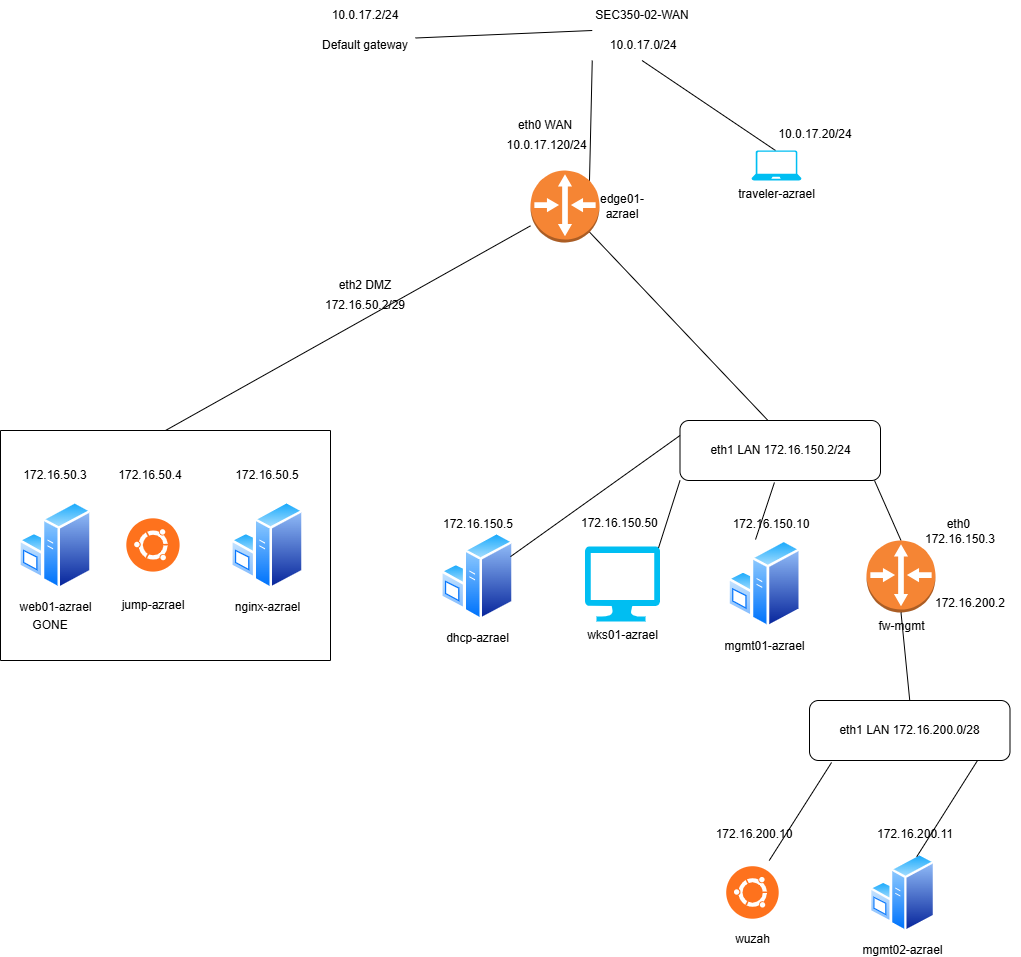

The diagram above was exported from draw.io. Its source (the exported page's mxGraphModel, read from the mxfile embedded in the PNG):
<mxGraphModel dx="2887" dy="1036" grid="1" gridSize="10" guides="1" tooltips="1" connect="1" arrows="1" fold="1" page="1" pageScale="1" pageWidth="850" pageHeight="1100" math="0" shadow="0">
  <root>
    <mxCell id="0" />
    <mxCell id="1" parent="0" />
    <mxCell id="ic_TM0NXU4dTBpUVybGJ-8" parent="1" style="swimlane;startSize=0;" value="" vertex="1">
      <mxGeometry height="230" width="330" x="-250" y="530" as="geometry" />
    </mxCell>
    <mxCell id="CQw9ecU-DlV8i3FBXcMV-4" parent="ic_TM0NXU4dTBpUVybGJ-8" style="text;html=1;whiteSpace=wrap;strokeColor=none;fillColor=none;align=center;verticalAlign=middle;rounded=0;" value="172.16.50.3" vertex="1">
      <mxGeometry height="30" width="60" x="25" y="30" as="geometry" />
    </mxCell>
    <mxCell id="P7ka-tC_Nm2-JLx9MT_h-6" parent="ic_TM0NXU4dTBpUVybGJ-8" style="image;aspect=fixed;perimeter=ellipsePerimeter;html=1;align=center;shadow=0;dashed=0;spacingTop=3;image=img/lib/active_directory/windows_server.svg;" value="web01-azrael" vertex="1">
      <mxGeometry height="90" width="73.8" x="18.1" y="70" as="geometry" />
    </mxCell>
    <mxCell id="ZIjw_UMWsxUn0SIlVGE0-1" parent="ic_TM0NXU4dTBpUVybGJ-8" style="shape=image;html=1;verticalAlign=top;verticalLabelPosition=bottom;labelBackgroundColor=#ffffff;imageAspect=0;aspect=fixed;image=https://icons.diagrams.net/icon-cache1/Operating_System__Flat_-2035/ubuntu-750.svg" value="" vertex="1">
      <mxGeometry height="66" width="66" x="120" y="82" as="geometry" />
    </mxCell>
    <mxCell id="ZIjw_UMWsxUn0SIlVGE0-2" parent="ic_TM0NXU4dTBpUVybGJ-8" style="text;html=1;whiteSpace=wrap;strokeColor=none;fillColor=none;align=center;verticalAlign=middle;rounded=0;" value="jump-azrael" vertex="1">
      <mxGeometry height="30" width="70" x="118" y="160" as="geometry" />
    </mxCell>
    <mxCell id="ZIjw_UMWsxUn0SIlVGE0-5" parent="ic_TM0NXU4dTBpUVybGJ-8" style="text;html=1;whiteSpace=wrap;strokeColor=none;fillColor=none;align=center;verticalAlign=middle;rounded=0;" value="172.16.50.4" vertex="1">
      <mxGeometry height="30" width="60" x="120" y="30" as="geometry" />
    </mxCell>
    <mxCell id="PfPW5XWf5MVc6CPPaqSC-2" parent="ic_TM0NXU4dTBpUVybGJ-8" style="image;aspect=fixed;perimeter=ellipsePerimeter;html=1;align=center;shadow=0;dashed=0;spacingTop=3;image=img/lib/active_directory/windows_server.svg;" value="nginx-azrael" vertex="1">
      <mxGeometry height="90" width="73.8" x="229.99999999999997" y="70" as="geometry" />
    </mxCell>
    <mxCell id="PfPW5XWf5MVc6CPPaqSC-3" parent="ic_TM0NXU4dTBpUVybGJ-8" style="text;html=1;whiteSpace=wrap;strokeColor=none;fillColor=none;align=center;verticalAlign=middle;rounded=0;" value="172.16.50.5" vertex="1">
      <mxGeometry height="30" width="60" x="236.9" y="30" as="geometry" />
    </mxCell>
    <mxCell id="ic_TM0NXU4dTBpUVybGJ-13" edge="1" parent="1" style="endArrow=none;html=1;rounded=0;exitX=0.25;exitY=0;exitDx=0;exitDy=0;entryX=0.855;entryY=0.855;entryDx=0;entryDy=0;entryPerimeter=0;" target="P7ka-tC_Nm2-JLx9MT_h-2" value="">
      <mxGeometry height="50" relative="1" width="50" as="geometry">
        <mxPoint x="517.5" y="520" as="sourcePoint" />
        <mxPoint x="370" y="329" as="targetPoint" />
      </mxGeometry>
    </mxCell>
    <mxCell id="ic_TM0NXU4dTBpUVybGJ-15" parent="1" style="text;html=1;whiteSpace=wrap;strokeColor=none;fillColor=none;align=center;verticalAlign=middle;rounded=0;rotation=0;" value="172.16.50.2/29" vertex="1">
      <mxGeometry height="30" width="150" x="40" y="390" as="geometry" />
    </mxCell>
    <mxCell id="ic_TM0NXU4dTBpUVybGJ-16" edge="1" parent="1" source="ic_TM0NXU4dTBpUVybGJ-8" style="endArrow=none;html=1;rounded=0;exitX=0.5;exitY=0;exitDx=0;exitDy=0;" target="P7ka-tC_Nm2-JLx9MT_h-2" value="">
      <mxGeometry height="50" relative="1" width="50" as="geometry">
        <mxPoint x="410" y="400" as="sourcePoint" />
        <mxPoint x="281.71572875253787" y="328.28427124746213" as="targetPoint" />
      </mxGeometry>
    </mxCell>
    <mxCell id="ic_TM0NXU4dTBpUVybGJ-17" parent="1" style="text;html=1;whiteSpace=wrap;strokeColor=none;fillColor=none;align=center;verticalAlign=middle;rounded=0;" value="&amp;nbsp;10.0.17.120/24" vertex="1">
      <mxGeometry height="30" width="150" x="220" y="230" as="geometry" />
    </mxCell>
    <mxCell id="ic_TM0NXU4dTBpUVybGJ-18" parent="1" style="text;html=1;whiteSpace=wrap;strokeColor=none;fillColor=none;align=center;verticalAlign=middle;rounded=0;" value="10.0.17.2/24" vertex="1">
      <mxGeometry height="30" width="150" x="40" y="100" as="geometry" />
    </mxCell>
    <mxCell id="ic_TM0NXU4dTBpUVybGJ-20" parent="1" style="text;html=1;whiteSpace=wrap;strokeColor=none;fillColor=none;align=center;verticalAlign=middle;rounded=0;" value="&amp;nbsp;10.0.17.0/24" vertex="1">
      <mxGeometry height="30" width="199" x="292" y="130" as="geometry" />
    </mxCell>
    <mxCell id="ic_TM0NXU4dTBpUVybGJ-21" edge="1" parent="1" style="endArrow=none;html=1;rounded=0;entryX=0.5;entryY=1;entryDx=0;entryDy=0;exitX=0;exitY=0;exitDx=0;exitDy=0;" target="ic_TM0NXU4dTBpUVybGJ-20" value="">
      <mxGeometry height="50" relative="1" width="50" as="geometry">
        <mxPoint x="525" y="250" as="sourcePoint" />
        <mxPoint x="470" y="220" as="targetPoint" />
      </mxGeometry>
    </mxCell>
    <mxCell id="ic_TM0NXU4dTBpUVybGJ-24" edge="1" parent="1" source="ic_TM0NXU4dTBpUVybGJ-20" style="endArrow=none;html=1;rounded=0;exitX=0.25;exitY=1;exitDx=0;exitDy=0;entryX=0.855;entryY=0.145;entryDx=0;entryDy=0;entryPerimeter=0;" target="P7ka-tC_Nm2-JLx9MT_h-2" value="">
      <mxGeometry height="50" relative="1" width="50" as="geometry">
        <mxPoint x="410" y="400" as="sourcePoint" />
        <mxPoint x="340" y="270" as="targetPoint" />
      </mxGeometry>
    </mxCell>
    <mxCell id="ic_TM0NXU4dTBpUVybGJ-25" edge="1" parent="1" source="CQw9ecU-DlV8i3FBXcMV-12" style="endArrow=none;html=1;rounded=0;entryX=0.25;entryY=0;entryDx=0;entryDy=0;exitX=1;exitY=0.25;exitDx=0;exitDy=0;" target="ic_TM0NXU4dTBpUVybGJ-20" value="">
      <mxGeometry height="50" relative="1" width="50" as="geometry">
        <mxPoint x="410" y="400" as="sourcePoint" />
        <mxPoint x="460" y="350" as="targetPoint" />
      </mxGeometry>
    </mxCell>
    <mxCell id="CQw9ecU-DlV8i3FBXcMV-6" parent="1" style="text;html=1;whiteSpace=wrap;strokeColor=none;fillColor=none;align=center;verticalAlign=middle;rounded=0;" value="eth2 DMZ " vertex="1">
      <mxGeometry height="30" width="60" x="85" y="370" as="geometry" />
    </mxCell>
    <mxCell id="CQw9ecU-DlV8i3FBXcMV-7" parent="1" style="text;html=1;whiteSpace=wrap;strokeColor=none;fillColor=none;align=center;verticalAlign=middle;rounded=0;" value="eth0 WAN" vertex="1">
      <mxGeometry height="30" width="60" x="265" y="210" as="geometry" />
    </mxCell>
    <mxCell id="CQw9ecU-DlV8i3FBXcMV-10" parent="1" style="text;html=1;whiteSpace=wrap;strokeColor=none;fillColor=none;align=center;verticalAlign=middle;rounded=0;" value="SEC350-02-WAN" vertex="1">
      <mxGeometry height="30" width="100" x="341.5" y="100" as="geometry" />
    </mxCell>
    <mxCell id="CQw9ecU-DlV8i3FBXcMV-12" parent="1" style="text;html=1;whiteSpace=wrap;strokeColor=none;fillColor=none;align=center;verticalAlign=middle;rounded=0;" value="Default gateway" vertex="1">
      <mxGeometry height="30" width="100" x="65" y="130" as="geometry" />
    </mxCell>
    <mxCell id="P7ka-tC_Nm2-JLx9MT_h-1" edge="1" parent="1" source="P7ka-tC_Nm2-JLx9MT_h-4" style="endArrow=none;html=1;rounded=0;exitX=0.5;exitY=0;exitDx=0;exitDy=0;exitPerimeter=0;entryX=0.97;entryY=1;entryDx=0;entryDy=0;entryPerimeter=0;" target="P7ka-tC_Nm2-JLx9MT_h-11" value="">
      <mxGeometry height="50" relative="1" width="50" as="geometry">
        <mxPoint x="660" y="780" as="sourcePoint" />
        <mxPoint x="660" y="710" as="targetPoint" />
      </mxGeometry>
    </mxCell>
    <mxCell id="P7ka-tC_Nm2-JLx9MT_h-2" parent="1" style="outlineConnect=0;dashed=0;verticalLabelPosition=bottom;verticalAlign=top;align=center;html=1;shape=mxgraph.aws3.router;fillColor=#F58534;gradientColor=none;" value="" vertex="1">
      <mxGeometry height="72" width="69" x="280" y="270" as="geometry" />
    </mxCell>
    <mxCell id="P7ka-tC_Nm2-JLx9MT_h-3" parent="1" style="text;html=1;whiteSpace=wrap;strokeColor=none;fillColor=none;align=center;verticalAlign=middle;rounded=0;" value="edge01-azrael" vertex="1">
      <mxGeometry height="30" width="60" x="342" y="291" as="geometry" />
    </mxCell>
    <mxCell id="P7ka-tC_Nm2-JLx9MT_h-4" parent="1" style="outlineConnect=0;dashed=0;verticalLabelPosition=bottom;verticalAlign=top;align=center;html=1;shape=mxgraph.aws3.router;fillColor=#F58534;gradientColor=none;" value="fw-mgmt" vertex="1">
      <mxGeometry height="72" width="69" x="616" y="640" as="geometry" />
    </mxCell>
    <mxCell id="P7ka-tC_Nm2-JLx9MT_h-5" parent="1" style="shape=image;html=1;verticalAlign=top;verticalLabelPosition=bottom;labelBackgroundColor=#ffffff;imageAspect=0;aspect=fixed;image=https://icons.diagrams.net/icon-cache1/Operating_System__Flat_-2035/ubuntu-750.svg" value="wuzah" vertex="1">
      <mxGeometry height="65" width="65" x="470" y="960" as="geometry" />
    </mxCell>
    <mxCell id="P7ka-tC_Nm2-JLx9MT_h-7" parent="1" style="image;aspect=fixed;perimeter=ellipsePerimeter;html=1;align=center;shadow=0;dashed=0;spacingTop=3;image=img/lib/active_directory/windows_server.svg;" value="mgmt02-azrael" vertex="1">
      <mxGeometry height="80.49" width="66" x="619" y="952.26" as="geometry" />
    </mxCell>
    <mxCell id="CQw9ecU-DlV8i3FBXcMV-1" parent="1" style="text;html=1;whiteSpace=wrap;strokeColor=none;fillColor=none;align=center;verticalAlign=middle;rounded=0;" value="172.16.150.10" vertex="1">
      <mxGeometry height="30" width="60" x="491" y="608.5" as="geometry" />
    </mxCell>
    <mxCell id="P7ka-tC_Nm2-JLx9MT_h-10" edge="1" parent="1" style="edgeStyle=orthogonalEdgeStyle;rounded=0;orthogonalLoop=1;jettySize=auto;html=1;exitX=0.5;exitY=1;exitDx=0;exitDy=0;">
      <mxGeometry relative="1" as="geometry">
        <mxPoint x="565" y="710" as="sourcePoint" />
        <mxPoint x="565" y="710" as="targetPoint" />
      </mxGeometry>
    </mxCell>
    <mxCell id="P7ka-tC_Nm2-JLx9MT_h-11" parent="1" style="rounded=1;whiteSpace=wrap;html=1;" value="eth1 LAN 172.16.150.2/24" vertex="1">
      <mxGeometry height="60" width="200.5" x="429.5" y="520" as="geometry" />
    </mxCell>
    <mxCell id="P7ka-tC_Nm2-JLx9MT_h-13" parent="1" style="verticalLabelPosition=bottom;html=1;verticalAlign=top;align=center;strokeColor=none;fillColor=#00BEF2;shape=mxgraph.azure.computer;pointerEvents=1;" value="wks01-azrael" vertex="1">
      <mxGeometry height="75" width="75" x="334.5" y="646" as="geometry" />
    </mxCell>
    <mxCell id="P7ka-tC_Nm2-JLx9MT_h-15" edge="1" parent="1" source="P7ka-tC_Nm2-JLx9MT_h-20" style="endArrow=none;html=1;rounded=0;exitX=0.5;exitY=0;exitDx=0;exitDy=0;entryX=0.5;entryY=1;entryDx=0;entryDy=0;entryPerimeter=0;" target="P7ka-tC_Nm2-JLx9MT_h-4" value="">
      <mxGeometry height="50" relative="1" width="50" as="geometry">
        <mxPoint x="250" y="720" as="sourcePoint" />
        <mxPoint x="690" y="790" as="targetPoint" />
      </mxGeometry>
    </mxCell>
    <mxCell id="P7ka-tC_Nm2-JLx9MT_h-16" parent="1" style="image;aspect=fixed;perimeter=ellipsePerimeter;html=1;align=center;shadow=0;dashed=0;spacingTop=3;image=img/lib/active_directory/windows_server.svg;" value="mgmt01-azrael" vertex="1">
      <mxGeometry height="90" width="73.8" x="477.20000000000005" y="638.5" as="geometry" />
    </mxCell>
    <mxCell id="P7ka-tC_Nm2-JLx9MT_h-17" parent="1" style="text;whiteSpace=wrap;html=1;" value="172.16.150.50" vertex="1">
      <mxGeometry height="40" width="86" x="329" y="608.5" as="geometry" />
    </mxCell>
    <mxCell id="P7ka-tC_Nm2-JLx9MT_h-18" parent="1" style="text;html=1;whiteSpace=wrap;strokeColor=none;fillColor=none;align=center;verticalAlign=middle;rounded=0;" value="&lt;div&gt;eth0&amp;nbsp;&lt;/div&gt;&lt;div&gt;172.16.150.3&lt;/div&gt;" vertex="1">
      <mxGeometry height="30" width="60" x="680" y="616" as="geometry" />
    </mxCell>
    <mxCell id="P7ka-tC_Nm2-JLx9MT_h-19" parent="1" style="text;whiteSpace=wrap;html=1;align=center;" value="&lt;div align=&quot;center&quot;&gt;172.16.200.2&lt;/div&gt;" vertex="1">
      <mxGeometry height="40" width="100" x="670" y="688.5" as="geometry" />
    </mxCell>
    <mxCell id="P7ka-tC_Nm2-JLx9MT_h-20" parent="1" style="rounded=1;whiteSpace=wrap;html=1;" value="eth1 LAN 172.16.200.0/28" vertex="1">
      <mxGeometry height="60" width="200.5" x="559" y="800" as="geometry" />
    </mxCell>
    <mxCell id="P7ka-tC_Nm2-JLx9MT_h-22" parent="1" style="text;whiteSpace=wrap;html=1;align=center;" value="&lt;div align=&quot;center&quot;&gt;172.16.200.10&lt;/div&gt;" vertex="1">
      <mxGeometry height="30" width="110" x="449" y="920" as="geometry" />
    </mxCell>
    <mxCell id="P7ka-tC_Nm2-JLx9MT_h-23" parent="1" style="text;whiteSpace=wrap;html=1;align=center;" value="&lt;div align=&quot;center&quot;&gt;172.16.200.11&lt;/div&gt;" vertex="1">
      <mxGeometry height="30" width="110" x="610" y="920" as="geometry" />
    </mxCell>
    <mxCell id="P7ka-tC_Nm2-JLx9MT_h-24" edge="1" parent="1" source="P7ka-tC_Nm2-JLx9MT_h-23" style="edgeStyle=orthogonalEdgeStyle;rounded=0;orthogonalLoop=1;jettySize=auto;html=1;exitX=0.5;exitY=1;exitDx=0;exitDy=0;" target="P7ka-tC_Nm2-JLx9MT_h-23">
      <mxGeometry relative="1" as="geometry" />
    </mxCell>
    <mxCell id="P7ka-tC_Nm2-JLx9MT_h-26" edge="1" parent="1" source="P7ka-tC_Nm2-JLx9MT_h-5" style="endArrow=none;html=1;rounded=0;exitX=0.75;exitY=0;exitDx=0;exitDy=0;entryX=0.11;entryY=1.033;entryDx=0;entryDy=0;entryPerimeter=0;" target="P7ka-tC_Nm2-JLx9MT_h-20" value="">
      <mxGeometry height="50" relative="1" width="50" as="geometry">
        <mxPoint x="500" y="720" as="sourcePoint" />
        <mxPoint x="566" y="870" as="targetPoint" />
      </mxGeometry>
    </mxCell>
    <mxCell id="P7ka-tC_Nm2-JLx9MT_h-27" edge="1" parent="1" source="P7ka-tC_Nm2-JLx9MT_h-7" style="endArrow=none;html=1;rounded=0;exitX=0.75;exitY=0;exitDx=0;exitDy=0;entryX=0.838;entryY=1;entryDx=0;entryDy=0;entryPerimeter=0;" target="P7ka-tC_Nm2-JLx9MT_h-20" value="">
      <mxGeometry height="50" relative="1" width="50" as="geometry">
        <mxPoint x="720" y="978" as="sourcePoint" />
        <mxPoint x="782" y="880" as="targetPoint" />
      </mxGeometry>
    </mxCell>
    <mxCell id="P7ka-tC_Nm2-JLx9MT_h-29" edge="1" parent="1" source="P7ka-tC_Nm2-JLx9MT_h-13" style="endArrow=none;html=1;rounded=0;entryX=0;entryY=1;entryDx=0;entryDy=0;exitX=0.98;exitY=0.02;exitDx=0;exitDy=0;exitPerimeter=0;" target="P7ka-tC_Nm2-JLx9MT_h-11" value="">
      <mxGeometry height="50" relative="1" width="50" as="geometry">
        <mxPoint x="500" y="720" as="sourcePoint" />
        <mxPoint x="550" y="670" as="targetPoint" />
      </mxGeometry>
    </mxCell>
    <mxCell id="P7ka-tC_Nm2-JLx9MT_h-31" edge="1" parent="1" source="P7ka-tC_Nm2-JLx9MT_h-16" style="endArrow=none;html=1;rounded=0;entryX=0.471;entryY=1.033;entryDx=0;entryDy=0;entryPerimeter=0;exitX=0.377;exitY=0.006;exitDx=0;exitDy=0;exitPerimeter=0;" target="P7ka-tC_Nm2-JLx9MT_h-11" value="">
      <mxGeometry height="50" relative="1" width="50" as="geometry">
        <mxPoint x="500" y="720" as="sourcePoint" />
        <mxPoint x="550" y="670" as="targetPoint" />
      </mxGeometry>
    </mxCell>
    <mxCell id="P7ka-tC_Nm2-JLx9MT_h-32" parent="1" style="verticalLabelPosition=bottom;html=1;verticalAlign=top;align=center;strokeColor=none;fillColor=#00BEF2;shape=mxgraph.azure.laptop;pointerEvents=1;" value="traveler-azrael" vertex="1">
      <mxGeometry height="30" width="50" x="501" y="250" as="geometry" />
    </mxCell>
    <mxCell id="P7ka-tC_Nm2-JLx9MT_h-33" parent="1" style="text;whiteSpace=wrap;html=1;align=center;" value="&lt;div align=&quot;center&quot;&gt;10.0.17.20/24&lt;/div&gt;" vertex="1">
      <mxGeometry height="20" width="90" x="520" y="220" as="geometry" />
    </mxCell>
    <mxCell id="PfPW5XWf5MVc6CPPaqSC-1" parent="1" style="text;html=1;whiteSpace=wrap;strokeColor=none;fillColor=none;align=center;verticalAlign=middle;rounded=0;" value="GONE" vertex="1">
      <mxGeometry height="30" width="60" x="-230" y="710" as="geometry" />
    </mxCell>
    <mxCell id="PfPW5XWf5MVc6CPPaqSC-5" parent="1" style="image;aspect=fixed;perimeter=ellipsePerimeter;html=1;align=center;shadow=0;dashed=0;spacingTop=3;image=img/lib/active_directory/windows_server.svg;" value="dhcp-azrael" vertex="1">
      <mxGeometry height="90" width="73.8" x="190" y="631" as="geometry" />
    </mxCell>
    <mxCell id="PfPW5XWf5MVc6CPPaqSC-6" parent="1" style="text;html=1;whiteSpace=wrap;strokeColor=none;fillColor=none;align=center;verticalAlign=middle;rounded=0;" value="172.16.150.5" vertex="1">
      <mxGeometry height="30" width="60" x="198.1" y="608.5" as="geometry" />
    </mxCell>
    <mxCell id="PfPW5XWf5MVc6CPPaqSC-7" edge="1" parent="1" source="P7ka-tC_Nm2-JLx9MT_h-11" style="endArrow=none;html=1;rounded=0;exitX=0;exitY=0.25;exitDx=0;exitDy=0;entryX=1;entryY=0.25;entryDx=0;entryDy=0;" target="PfPW5XWf5MVc6CPPaqSC-5" value="">
      <mxGeometry height="50" relative="1" width="50" as="geometry">
        <mxPoint x="470" y="720" as="sourcePoint" />
        <mxPoint x="520" y="670" as="targetPoint" />
      </mxGeometry>
    </mxCell>
  </root>
</mxGraphModel>